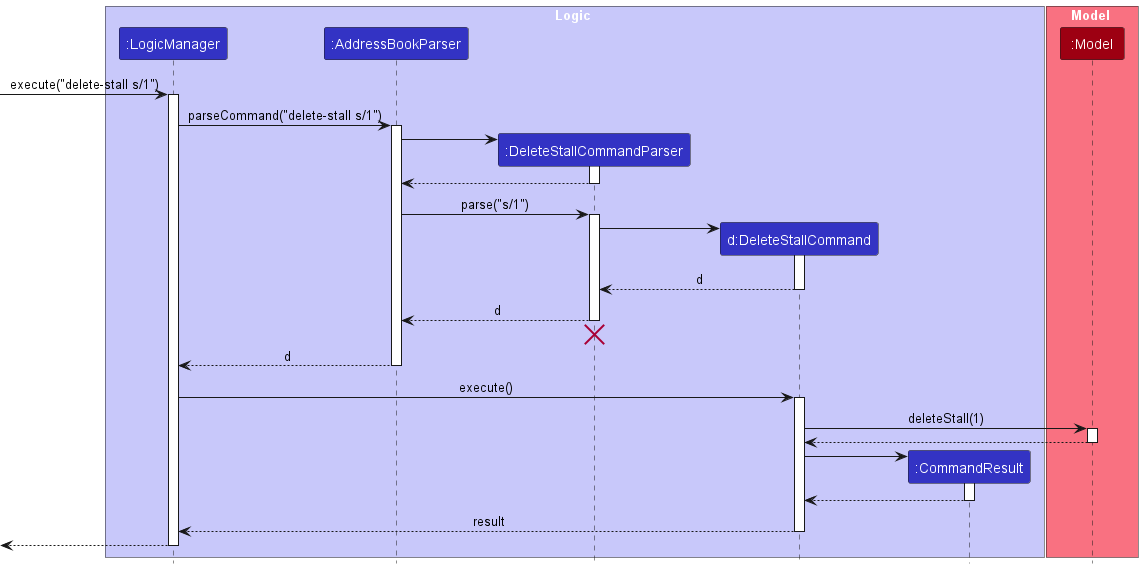

The diagram above was rendered by PlantUML. Its source (embedded in the PNG):
@startuml
!include style.puml
skinparam ArrowFontStyle plain

box Logic LOGIC_COLOR_T1
participant ":LogicManager" as LogicManager LOGIC_COLOR
participant ":AddressBookParser" as AddressBookParser LOGIC_COLOR
participant ":DeleteStallCommandParser" as DeleteStallCommandParser LOGIC_COLOR
participant "d:DeleteStallCommand" as DeleteStallCommand LOGIC_COLOR
participant ":CommandResult" as CommandResult LOGIC_COLOR
end box

box Model MODEL_COLOR_T1
participant ":Model" as Model MODEL_COLOR
end box

[-> LogicManager : execute("delete-stall s/1")
activate LogicManager

LogicManager -> AddressBookParser : parseCommand("delete-stall s/1")
activate AddressBookParser

create DeleteStallCommandParser
AddressBookParser -> DeleteStallCommandParser
activate DeleteStallCommandParser

DeleteStallCommandParser --> AddressBookParser
deactivate DeleteStallCommandParser

AddressBookParser -> DeleteStallCommandParser : parse("s/1")
activate DeleteStallCommandParser

create DeleteStallCommand
DeleteStallCommandParser -> DeleteStallCommand
activate DeleteStallCommand

DeleteStallCommand --> DeleteStallCommandParser : d
deactivate DeleteStallCommand

DeleteStallCommandParser --> AddressBookParser : d
deactivate DeleteStallCommandParser
'Hidden arrow to position the destroy marker below the end of the activation bar.
DeleteStallCommandParser -[hidden]-> AddressBookParser
destroy DeleteStallCommandParser

AddressBookParser --> LogicManager : d
deactivate AddressBookParser

LogicManager -> DeleteStallCommand : execute()
activate DeleteStallCommand

DeleteStallCommand -> Model : deleteStall(1)
activate Model

Model --> DeleteStallCommand
deactivate Model

create CommandResult
DeleteStallCommand -> CommandResult
activate CommandResult

CommandResult --> DeleteStallCommand
deactivate CommandResult

DeleteStallCommand --> LogicManager : result
deactivate DeleteStallCommand

[<--LogicManager
deactivate LogicManager
@enduml